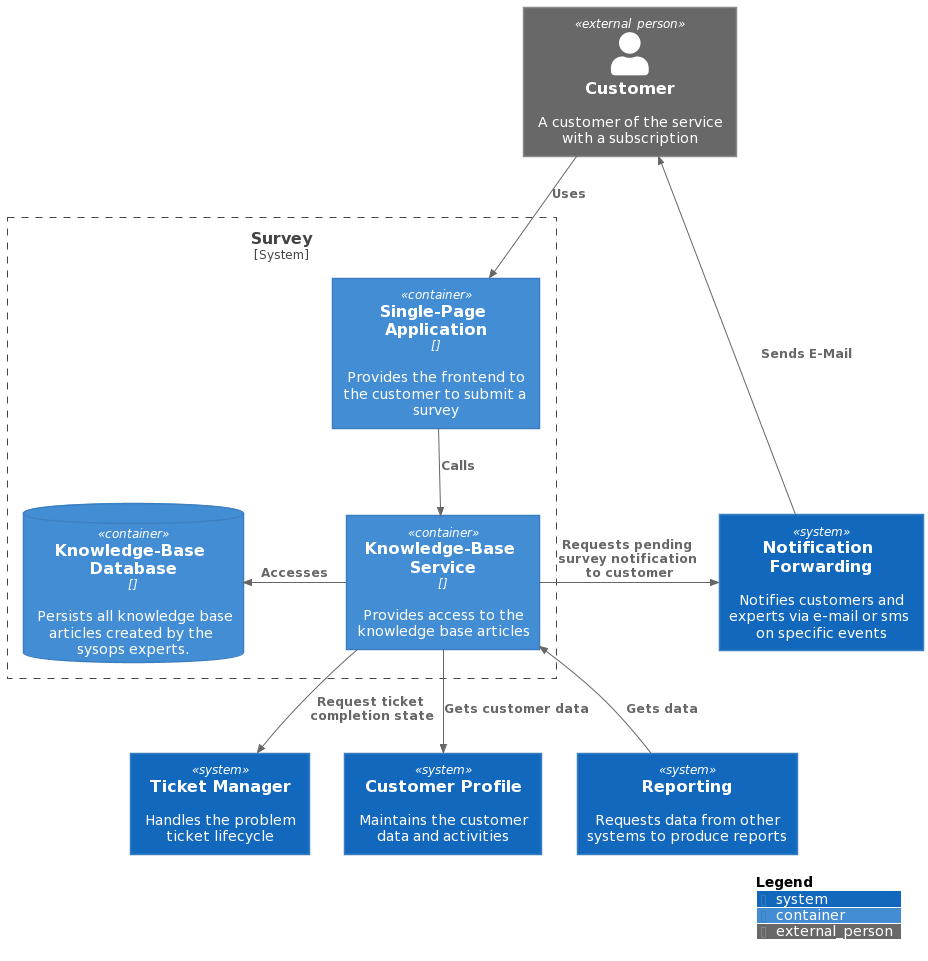

The diagram above was rendered by PlantUML. Its source (embedded in the PNG):
@startuml
!includeurl https://raw.githubusercontent.com/plantuml-stdlib/C4-PlantUML/v2.2.0/C4_Context.puml
!includeurl https://raw.githubusercontent.com/plantuml-stdlib/C4-PlantUML/v2.2.0/C4_Container.puml
!includeurl https://raw.githubusercontent.com/plantuml-stdlib/C4-PlantUML/v2.2.0/C4_Component.puml

Person_Ext(customer, "Customer", "A customer of the service with a subscription")

System(ticketManagement, "Ticket Manager", "Handles the problem ticket lifecycle")
System(notificationForwarding, "Notification Forwarding", "Notifies customers and experts via e-mail or sms on specific events")
System(customerProfile,"Customer Profile", "Maintains the customer data and activities")
System(reporting, "Reporting","Requests data from other systems to produce reports")

System_Boundary(surveySystem,"Survey"){
    Container(knowledgeBaseManager, "Knowledge-Base Service", "", "Provides access to the knowledge base articles")
    ContainerDb(knowledgeBaseDb, "Knowledge-Base Database", "", "Persists all knowledge base articles created by the sysops experts.")
    Container(userApp, "Single-Page Application", "", "Provides the frontend to the customer to submit a survey")
}

Rel_D(customer, userApp, "Uses")
Rel_D(userApp, knowledgeBaseManager, "Calls")
Rel_L(knowledgeBaseManager, knowledgeBaseDb, "Accesses")
Rel_D(knowledgeBaseManager, customerProfile, "Gets customer data")
Rel_U(reporting, knowledgeBaseManager, "Gets data")
Rel_D(knowledgeBaseManager, ticketManagement, "Request ticket completion state")
Rel_R(knowledgeBaseManager, notificationForwarding, "Requests pending survey notification to customer")
Rel_U(notificationForwarding, customer, "Sends E-Mail")
SHOW_LEGEND(false)
@enduml